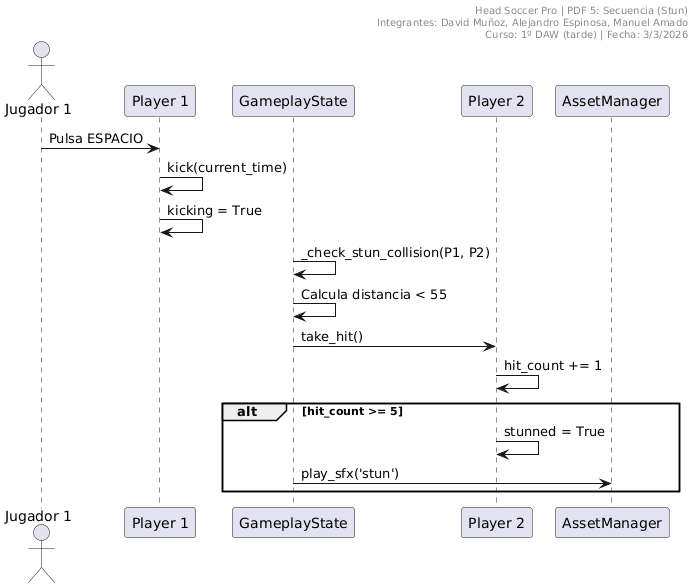

The diagram above was rendered by PlantUML. Its source (embedded in the PNG):
@startuml
header
Head Soccer Pro | PDF 5: Secuencia (Stun)
Integrantes: David Muñoz, Alejandro Espinosa, Manuel Amado
Curso: 1º DAW (tarde) | Fecha: 3/3/2026
endheader

actor "Jugador 1" as J1
participant "Player 1" as P1
participant "GameplayState" as GS
participant "Player 2" as P2
participant "AssetManager" as AM

J1 -> P1 : Pulsa ESPACIO
P1 -> P1 : kick(current_time)
P1 -> P1 : kicking = True
GS -> GS : _check_stun_collision(P1, P2)
GS -> GS : Calcula distancia < 55
GS -> P2 : take_hit()
P2 -> P2 : hit_count += 1
alt hit_count >= 5
    P2 -> P2 : stunned = True
    GS -> AM : play_sfx('stun')
end
@enduml